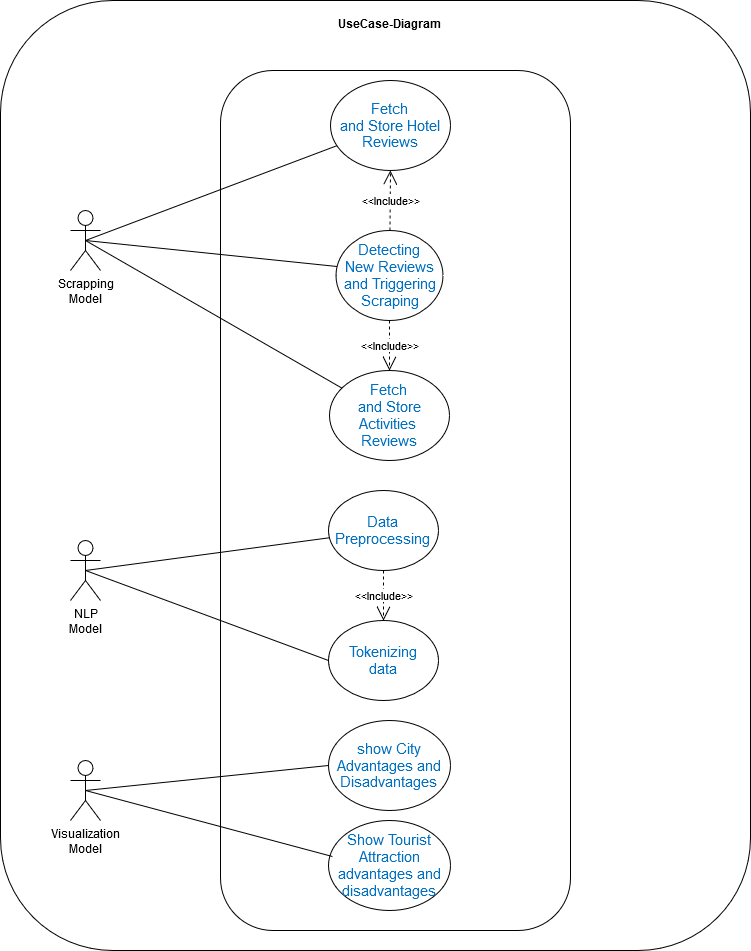

The diagram above was exported from draw.io. Its source (the exported page's mxGraphModel, read from the mxfile embedded in the PNG):
<mxGraphModel dx="1969" dy="844" grid="1" gridSize="10" guides="1" tooltips="1" connect="1" arrows="1" fold="1" page="1" pageScale="1" pageWidth="850" pageHeight="1100" math="0" shadow="0">
  <root>
    <mxCell id="0" />
    <mxCell id="1" parent="0" />
    <mxCell id="MdPQTjmObOqsqV6wBopu-1" value="" style="rounded=1;whiteSpace=wrap;html=1;" vertex="1" parent="1">
      <mxGeometry x="40" y="50" width="750" height="950" as="geometry" />
    </mxCell>
    <mxCell id="MdPQTjmObOqsqV6wBopu-2" value="" style="rounded=1;whiteSpace=wrap;html=1;" vertex="1" parent="1">
      <mxGeometry x="260" y="120" width="350" height="860" as="geometry" />
    </mxCell>
    <mxCell id="MdPQTjmObOqsqV6wBopu-3" value="&lt;div&gt;Scrapping&lt;/div&gt;&lt;div&gt;Model&lt;br&gt;&lt;/div&gt;" style="shape=umlActor;verticalLabelPosition=bottom;verticalAlign=top;html=1;outlineConnect=0;" vertex="1" parent="1">
      <mxGeometry x="110" y="260" width="30" height="60" as="geometry" />
    </mxCell>
    <mxCell id="MdPQTjmObOqsqV6wBopu-6" value="&lt;div&gt;NLP&lt;/div&gt;&lt;div&gt;Model&lt;/div&gt;&lt;div&gt;&lt;br&gt;&lt;/div&gt;" style="shape=umlActor;verticalLabelPosition=bottom;verticalAlign=top;html=1;outlineConnect=0;" vertex="1" parent="1">
      <mxGeometry x="110" y="590" width="30" height="60" as="geometry" />
    </mxCell>
    <mxCell id="MdPQTjmObOqsqV6wBopu-7" value="&lt;div&gt;Visualization&lt;/div&gt;&lt;div&gt;Model&lt;br&gt;&lt;/div&gt;&lt;div&gt;&lt;br&gt;&lt;/div&gt;" style="shape=umlActor;verticalLabelPosition=bottom;verticalAlign=top;html=1;outlineConnect=0;" vertex="1" parent="1">
      <mxGeometry x="110" y="810" width="30" height="60" as="geometry" />
    </mxCell>
    <mxCell id="MdPQTjmObOqsqV6wBopu-8" value="&lt;span style=&quot;font-size:11.0pt;line-height:115%;&lt;br/&gt;font-family:&amp;quot;Calibri&amp;quot;,sans-serif;mso-fareast-font-family:Calibri;mso-bidi-font-family:&lt;br/&gt;&amp;quot;Times New Roman&amp;quot;;color:#0070C0;mso-font-kerning:0pt;mso-ligatures:none;&lt;br/&gt;mso-ansi-language:EN-US;mso-fareast-language:EN-US;mso-bidi-language:AR-SA&quot;&gt;Detecting&lt;br/&gt;New Reviews and Triggering Scraping&lt;/span&gt;" style="ellipse;whiteSpace=wrap;html=1;" vertex="1" parent="1">
      <mxGeometry x="375.5" y="280" width="107" height="90" as="geometry" />
    </mxCell>
    <mxCell id="MdPQTjmObOqsqV6wBopu-9" value="&lt;span style=&quot;font-size: 11pt; line-height: 115%; color: rgb(0, 112, 192);&quot;&gt;Fetch&lt;br&gt;&lt;/span&gt;&lt;div&gt;&lt;span style=&quot;font-size: 11pt; line-height: 115%; color: rgb(0, 112, 192);&quot;&gt;and Store Hotel&lt;/span&gt;&lt;/div&gt;&lt;div&gt;&lt;span style=&quot;font-size: 11pt; line-height: 115%; color: rgb(0, 112, 192);&quot;&gt;Reviews&lt;/span&gt;&lt;/div&gt;" style="ellipse;whiteSpace=wrap;html=1;" vertex="1" parent="1">
      <mxGeometry x="370" y="130" width="120" height="90" as="geometry" />
    </mxCell>
    <mxCell id="MdPQTjmObOqsqV6wBopu-10" value="&lt;span style=&quot;font-size: 11pt; line-height: 115%; color: rgb(0, 112, 192);&quot;&gt;Fetch&lt;br&gt;&lt;/span&gt;&lt;div&gt;&lt;span style=&quot;font-size: 11pt; line-height: 115%; color: rgb(0, 112, 192);&quot;&gt;and Store Activities&amp;nbsp;&lt;/span&gt;&lt;/div&gt;&lt;div&gt;&lt;span style=&quot;font-size: 11pt; line-height: 115%; color: rgb(0, 112, 192);&quot;&gt;Reviews&lt;/span&gt;&lt;/div&gt;" style="ellipse;whiteSpace=wrap;html=1;" vertex="1" parent="1">
      <mxGeometry x="369" y="420" width="120" height="90" as="geometry" />
    </mxCell>
    <mxCell id="MdPQTjmObOqsqV6wBopu-11" value="" style="endArrow=none;html=1;rounded=0;entryX=0.01;entryY=0.4;entryDx=0;entryDy=0;entryPerimeter=0;exitX=0.5;exitY=0.5;exitDx=0;exitDy=0;exitPerimeter=0;" edge="1" parent="1" source="MdPQTjmObOqsqV6wBopu-3" target="MdPQTjmObOqsqV6wBopu-8">
      <mxGeometry width="50" height="50" relative="1" as="geometry">
        <mxPoint x="170" y="240" as="sourcePoint" />
        <mxPoint x="220" y="190" as="targetPoint" />
      </mxGeometry>
    </mxCell>
    <mxCell id="MdPQTjmObOqsqV6wBopu-12" value="" style="endArrow=none;html=1;rounded=0;exitX=0.5;exitY=0.5;exitDx=0;exitDy=0;exitPerimeter=0;" edge="1" parent="1" source="MdPQTjmObOqsqV6wBopu-3" target="MdPQTjmObOqsqV6wBopu-9">
      <mxGeometry width="50" height="50" relative="1" as="geometry">
        <mxPoint x="140" y="210.29" as="sourcePoint" />
        <mxPoint x="374" y="174.29" as="targetPoint" />
      </mxGeometry>
    </mxCell>
    <mxCell id="MdPQTjmObOqsqV6wBopu-13" value="" style="endArrow=none;html=1;rounded=0;exitX=0.5;exitY=0.5;exitDx=0;exitDy=0;exitPerimeter=0;" edge="1" parent="1" source="MdPQTjmObOqsqV6wBopu-3" target="MdPQTjmObOqsqV6wBopu-10">
      <mxGeometry width="50" height="50" relative="1" as="geometry">
        <mxPoint x="125" y="200" as="sourcePoint" />
        <mxPoint x="368" y="258" as="targetPoint" />
        <Array as="points" />
      </mxGeometry>
    </mxCell>
    <mxCell id="MdPQTjmObOqsqV6wBopu-14" value="&lt;span style=&quot;font-size:11.0pt;line-height:115%;&lt;br/&gt;font-family:&amp;quot;Calibri&amp;quot;,sans-serif;mso-fareast-font-family:Calibri;mso-bidi-font-family:&lt;br/&gt;&amp;quot;Times New Roman&amp;quot;;color:#0070C0;mso-font-kerning:0pt;mso-ligatures:none;&lt;br/&gt;mso-ansi-language:EN-US;mso-fareast-language:EN-US;mso-bidi-language:AR-SA&quot;&gt;Data&lt;br/&gt;Preprocessing &lt;br&gt;&lt;/span&gt;" style="ellipse;whiteSpace=wrap;html=1;" vertex="1" parent="1">
      <mxGeometry x="368" y="540" width="110" height="80" as="geometry" />
    </mxCell>
    <mxCell id="MdPQTjmObOqsqV6wBopu-15" value="&lt;span style=&quot;font-size:11.0pt;line-height:115%;&lt;br/&gt;font-family:&amp;quot;Calibri&amp;quot;,sans-serif;mso-fareast-font-family:Calibri;mso-bidi-font-family:&lt;br/&gt;&amp;quot;Times New Roman&amp;quot;;color:#0070C0;mso-font-kerning:0pt;mso-ligatures:none;&lt;br/&gt;mso-ansi-language:EN-US;mso-fareast-language:EN-US;mso-bidi-language:AR-SA&quot;&gt;Tokenizing&lt;br/&gt;data&lt;/span&gt;" style="ellipse;whiteSpace=wrap;html=1;" vertex="1" parent="1">
      <mxGeometry x="368" y="670" width="110" height="80" as="geometry" />
    </mxCell>
    <mxCell id="MdPQTjmObOqsqV6wBopu-17" value="" style="endArrow=none;html=1;rounded=0;exitX=0.5;exitY=0.5;exitDx=0;exitDy=0;exitPerimeter=0;" edge="1" parent="1" source="MdPQTjmObOqsqV6wBopu-6" target="MdPQTjmObOqsqV6wBopu-14">
      <mxGeometry width="50" height="50" relative="1" as="geometry">
        <mxPoint x="118.84" y="540" as="sourcePoint" />
        <mxPoint x="367.84" y="615" as="targetPoint" />
        <Array as="points" />
      </mxGeometry>
    </mxCell>
    <mxCell id="MdPQTjmObOqsqV6wBopu-18" value="" style="endArrow=none;html=1;rounded=0;exitX=0.5;exitY=0.5;exitDx=0;exitDy=0;exitPerimeter=0;entryX=0;entryY=0.5;entryDx=0;entryDy=0;" edge="1" parent="1" source="MdPQTjmObOqsqV6wBopu-7" target="MdPQTjmObOqsqV6wBopu-19">
      <mxGeometry width="50" height="50" relative="1" as="geometry">
        <mxPoint x="124.87" y="750" as="sourcePoint" />
        <mxPoint x="372.99935513739445" y="807.7801828653919" as="targetPoint" />
        <Array as="points" />
      </mxGeometry>
    </mxCell>
    <mxCell id="MdPQTjmObOqsqV6wBopu-19" value="&lt;div&gt;&lt;span style=&quot;font-size: 11pt; line-height: 115%; color: rgb(0, 112, 192);&quot;&gt;show City Advantages and Disadvantages &lt;br&gt;&lt;/span&gt;&lt;/div&gt;" style="ellipse;whiteSpace=wrap;html=1;" vertex="1" parent="1">
      <mxGeometry x="368" y="770" width="122" height="90" as="geometry" />
    </mxCell>
    <mxCell id="MdPQTjmObOqsqV6wBopu-21" value="&lt;span style=&quot;font-size: 11pt; line-height: 115%; color: rgb(0, 112, 192);&quot;&gt;Show Tourist Attraction advantages and disadvantages&lt;br&gt;&lt;/span&gt;" style="ellipse;whiteSpace=wrap;html=1;" vertex="1" parent="1">
      <mxGeometry x="368" y="870" width="122" height="90" as="geometry" />
    </mxCell>
    <mxCell id="MdPQTjmObOqsqV6wBopu-22" value="" style="endArrow=none;html=1;rounded=0;exitX=0.5;exitY=0.5;exitDx=0;exitDy=0;exitPerimeter=0;entryX=0;entryY=0.5;entryDx=0;entryDy=0;" edge="1" parent="1" source="MdPQTjmObOqsqV6wBopu-6" target="MdPQTjmObOqsqV6wBopu-15">
      <mxGeometry width="50" height="50" relative="1" as="geometry">
        <mxPoint x="140" y="576.89" as="sourcePoint" />
        <mxPoint x="388.8618026262377" y="643.1198140336634" as="targetPoint" />
        <Array as="points" />
      </mxGeometry>
    </mxCell>
    <mxCell id="MdPQTjmObOqsqV6wBopu-26" value="" style="endArrow=none;html=1;rounded=0;exitX=0.5;exitY=0.5;exitDx=0;exitDy=0;exitPerimeter=0;entryX=0.032;entryY=0.4;entryDx=0;entryDy=0;entryPerimeter=0;" edge="1" parent="1" source="MdPQTjmObOqsqV6wBopu-7" target="MdPQTjmObOqsqV6wBopu-21">
      <mxGeometry width="50" height="50" relative="1" as="geometry">
        <mxPoint x="124.87" y="750" as="sourcePoint" />
        <mxPoint x="372.99935513739445" y="807.7801828653919" as="targetPoint" />
        <Array as="points" />
      </mxGeometry>
    </mxCell>
    <mxCell id="MdPQTjmObOqsqV6wBopu-34" value="&amp;lt;&amp;lt;Include&amp;gt;&amp;gt;" style="endArrow=open;endSize=12;dashed=1;html=1;rounded=0;entryX=0.5;entryY=1;entryDx=0;entryDy=0;" edge="1" parent="1" source="MdPQTjmObOqsqV6wBopu-8" target="MdPQTjmObOqsqV6wBopu-9">
      <mxGeometry width="160" relative="1" as="geometry">
        <mxPoint x="310" y="360" as="sourcePoint" />
        <mxPoint x="470" y="360" as="targetPoint" />
      </mxGeometry>
    </mxCell>
    <mxCell id="MdPQTjmObOqsqV6wBopu-36" value="&amp;lt;&amp;lt;Include&amp;gt;&amp;gt;" style="endArrow=open;endSize=12;dashed=1;html=1;rounded=0;entryX=0.5;entryY=0;entryDx=0;entryDy=0;exitX=0.5;exitY=1;exitDx=0;exitDy=0;" edge="1" parent="1" source="MdPQTjmObOqsqV6wBopu-8" target="MdPQTjmObOqsqV6wBopu-10">
      <mxGeometry width="160" relative="1" as="geometry">
        <mxPoint x="310" y="360" as="sourcePoint" />
        <mxPoint x="470" y="360" as="targetPoint" />
      </mxGeometry>
    </mxCell>
    <mxCell id="MdPQTjmObOqsqV6wBopu-38" value="&amp;lt;&amp;lt;Include&amp;gt;&amp;gt;" style="endArrow=open;endSize=12;dashed=1;html=1;rounded=0;exitX=0.5;exitY=1;exitDx=0;exitDy=0;" edge="1" parent="1" source="MdPQTjmObOqsqV6wBopu-14" target="MdPQTjmObOqsqV6wBopu-15">
      <mxGeometry width="160" relative="1" as="geometry">
        <mxPoint x="310" y="360" as="sourcePoint" />
        <mxPoint x="470" y="360" as="targetPoint" />
      </mxGeometry>
    </mxCell>
    <mxCell id="MdPQTjmObOqsqV6wBopu-39" value="&lt;div&gt;UseCase-Diagram&lt;/div&gt;" style="text;align=center;fontStyle=1;verticalAlign=middle;spacingLeft=3;spacingRight=3;strokeColor=none;rotatable=0;points=[[0,0.5],[1,0.5]];portConstraint=eastwest;html=1;" vertex="1" parent="1">
      <mxGeometry x="389" y="60" width="80" height="26" as="geometry" />
    </mxCell>
  </root>
</mxGraphModel>